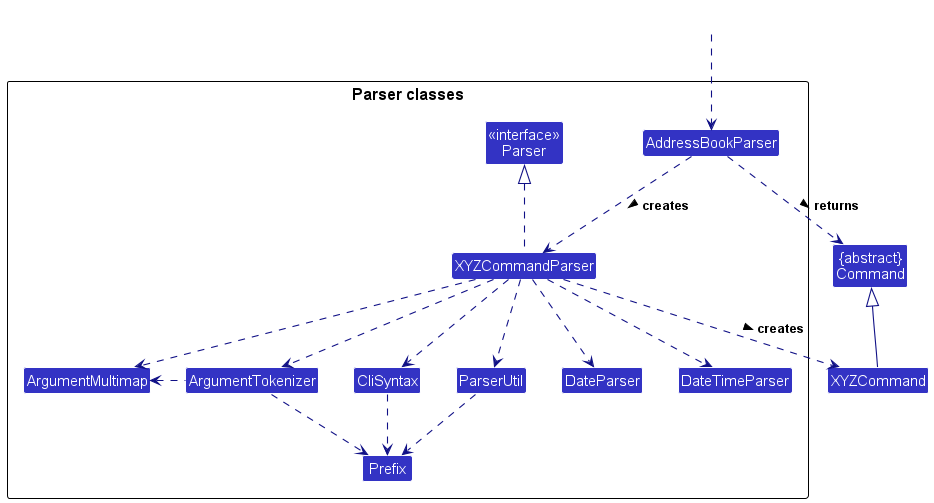

The diagram above was rendered by PlantUML. Its source (embedded in the PNG):
@startuml
!include style.puml
skinparam arrowThickness 1.1
skinparam arrowColor LOGIC_COLOR_T4
skinparam classBackgroundColor LOGIC_COLOR

Class "{abstract}\nCommand" as Command
Class XYZCommand

package "Parser classes"{
Class "<<interface>>\nParser" as Parser
Class AddressBookParser
Class XYZCommandParser
Class CliSyntax
Class ParserUtil
Class ArgumentMultimap
Class ArgumentTokenizer
Class Prefix
Class DateParser
Class DateTimeParser
}

Class HiddenOutside #FFFFFF
HiddenOutside ..> AddressBookParser

AddressBookParser .down.> XYZCommandParser: creates >

XYZCommandParser ..> XYZCommand : creates >
AddressBookParser ..> Command : returns >
XYZCommandParser .up.|> Parser
XYZCommandParser ..> ArgumentMultimap
XYZCommandParser ..> ArgumentTokenizer
XYZCommandParser ..> DateParser
XYZCommandParser ..> DateTimeParser
ArgumentTokenizer .left.> ArgumentMultimap
XYZCommandParser ..> CliSyntax
CliSyntax ..> Prefix
XYZCommandParser ..> ParserUtil
ParserUtil .down.> Prefix
ArgumentTokenizer .down.> Prefix
XYZCommand -up-|> Command
@enduml